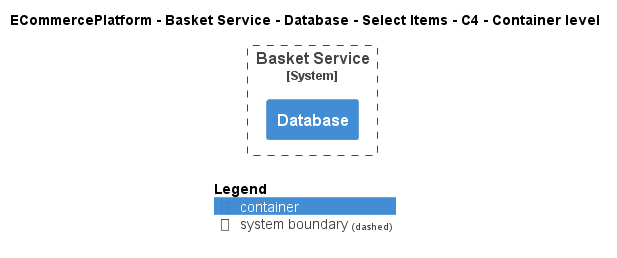

The diagram above was rendered by PlantUML. Its source (embedded in the PNG):
@startuml
!include ..\..\..\..\..\..\..\.c4s\C4_Container.puml

AddElementTag("c4interflow:lifecycle:new", $bgColor=green, $fontColor=#ffffff, $borderColor=green, $shadowing="False")
AddElementTag("c4interflow:lifecycle:changed", $bgColor=orange, $fontColor=#ffffff, $borderColor=orange, $shadowing="False")
AddElementTag("c4interflow:lifecycle:removed", $bgColor=red, $fontColor=#ffffff, $borderColor=red, $shadowing="False")

AddRelTag("c4interflow:lifecycle:new", $textColor=green, $lineColor=green)
AddRelTag("c4interflow:lifecycle:changed", $textColor=orange, $lineColor=orange)
AddRelTag("c4interflow:lifecycle:removed", $textColor=red, $lineColor=red)

SHOW_PERSON_PORTRAIT()
LAYOUT_TOP_DOWN()

skinparam linetype polyline

title ECommercePlatform - Basket Service - Database - Select Items - C4 - Container level


System_Boundary(ECommercePlatform.SoftwareSystems.BasketService, "Basket Service") {
    Container(ECommercePlatform.SoftwareSystems.BasketService.Containers.Database, "Database", "", "")
}



SHOW_LEGEND()
@enduml